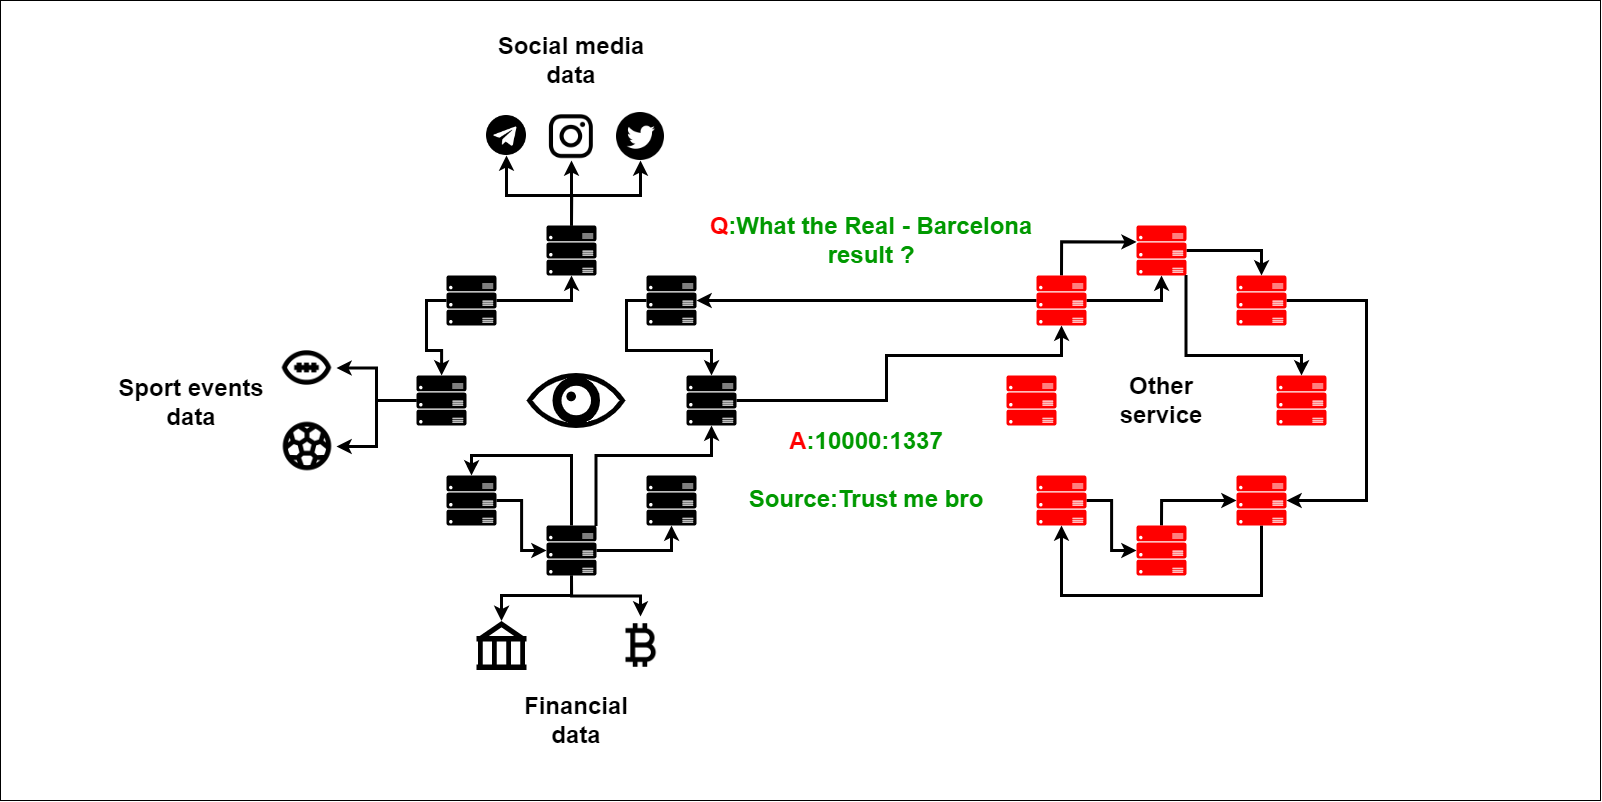

The diagram above was exported from draw.io. Its source (the exported page's mxGraphModel, read from the mxfile embedded in the PNG):
<mxGraphModel dx="3134" dy="2309" grid="1" gridSize="10" guides="1" tooltips="1" connect="1" arrows="1" fold="1" page="1" pageScale="1" pageWidth="827" pageHeight="1169" math="0" shadow="0">
  <root>
    <mxCell id="0" />
    <mxCell id="1" parent="0" />
    <mxCell id="4WBxTAtxPKznOMKVQouM-2" value="" style="sketch=0;aspect=fixed;pointerEvents=1;shadow=0;dashed=0;html=1;strokeColor=none;labelPosition=center;verticalLabelPosition=bottom;verticalAlign=top;align=center;fillColor=#000000;shape=mxgraph.azure.server_rack" vertex="1" parent="1">
      <mxGeometry x="30" y="60" width="50" height="50" as="geometry" />
    </mxCell>
    <mxCell id="4WBxTAtxPKznOMKVQouM-63" style="edgeStyle=orthogonalEdgeStyle;rounded=0;orthogonalLoop=1;jettySize=auto;html=1;exitX=1;exitY=0.5;exitDx=0;exitDy=0;exitPerimeter=0;fontSize=24;fontColor=#009900;strokeWidth=3;" edge="1" parent="1" source="4WBxTAtxPKznOMKVQouM-3" target="4WBxTAtxPKznOMKVQouM-4">
      <mxGeometry relative="1" as="geometry" />
    </mxCell>
    <mxCell id="4WBxTAtxPKznOMKVQouM-3" value="" style="sketch=0;aspect=fixed;pointerEvents=1;shadow=0;dashed=0;html=1;strokeColor=none;labelPosition=center;verticalLabelPosition=bottom;verticalAlign=top;align=center;fillColor=#000000;shape=mxgraph.azure.server_rack" vertex="1" parent="1">
      <mxGeometry x="60" y="160" width="50" height="50" as="geometry" />
    </mxCell>
    <mxCell id="4WBxTAtxPKznOMKVQouM-28" style="edgeStyle=orthogonalEdgeStyle;rounded=0;orthogonalLoop=1;jettySize=auto;html=1;exitX=0.5;exitY=1;exitDx=0;exitDy=0;exitPerimeter=0;entryX=0.5;entryY=0;entryDx=0;entryDy=0;entryPerimeter=0;fontSize=24;strokeWidth=3;" edge="1" parent="1" source="4WBxTAtxPKznOMKVQouM-4" target="4WBxTAtxPKznOMKVQouM-26">
      <mxGeometry relative="1" as="geometry">
        <Array as="points">
          <mxPoint x="185" y="280" />
          <mxPoint x="115" y="280" />
        </Array>
      </mxGeometry>
    </mxCell>
    <mxCell id="4WBxTAtxPKznOMKVQouM-29" style="edgeStyle=orthogonalEdgeStyle;rounded=0;orthogonalLoop=1;jettySize=auto;html=1;exitX=0.5;exitY=1;exitDx=0;exitDy=0;exitPerimeter=0;entryX=0.5;entryY=0;entryDx=0;entryDy=0;fontSize=24;strokeWidth=3;" edge="1" parent="1" source="4WBxTAtxPKznOMKVQouM-4" target="4WBxTAtxPKznOMKVQouM-27">
      <mxGeometry relative="1" as="geometry" />
    </mxCell>
    <mxCell id="4WBxTAtxPKznOMKVQouM-64" style="edgeStyle=orthogonalEdgeStyle;rounded=0;orthogonalLoop=1;jettySize=auto;html=1;exitX=0.5;exitY=0;exitDx=0;exitDy=0;exitPerimeter=0;entryX=0.5;entryY=0;entryDx=0;entryDy=0;entryPerimeter=0;fontSize=24;fontColor=#009900;strokeWidth=3;" edge="1" parent="1" source="4WBxTAtxPKznOMKVQouM-4" target="4WBxTAtxPKznOMKVQouM-3">
      <mxGeometry relative="1" as="geometry" />
    </mxCell>
    <mxCell id="4WBxTAtxPKznOMKVQouM-65" style="edgeStyle=orthogonalEdgeStyle;rounded=0;orthogonalLoop=1;jettySize=auto;html=1;exitX=1;exitY=0.5;exitDx=0;exitDy=0;exitPerimeter=0;entryX=0.5;entryY=1;entryDx=0;entryDy=0;entryPerimeter=0;fontSize=24;fontColor=#009900;strokeWidth=3;" edge="1" parent="1" source="4WBxTAtxPKznOMKVQouM-4" target="4WBxTAtxPKznOMKVQouM-5">
      <mxGeometry relative="1" as="geometry" />
    </mxCell>
    <mxCell id="4WBxTAtxPKznOMKVQouM-66" style="edgeStyle=orthogonalEdgeStyle;rounded=0;orthogonalLoop=1;jettySize=auto;html=1;exitX=0.99;exitY=0.01;exitDx=0;exitDy=0;exitPerimeter=0;entryX=0.5;entryY=1;entryDx=0;entryDy=0;entryPerimeter=0;fontSize=24;fontColor=#009900;strokeWidth=3;" edge="1" parent="1" source="4WBxTAtxPKznOMKVQouM-4" target="4WBxTAtxPKznOMKVQouM-6">
      <mxGeometry relative="1" as="geometry">
        <Array as="points">
          <mxPoint x="210" y="140" />
          <mxPoint x="325" y="140" />
        </Array>
      </mxGeometry>
    </mxCell>
    <mxCell id="4WBxTAtxPKznOMKVQouM-4" value="" style="sketch=0;aspect=fixed;pointerEvents=1;shadow=0;dashed=0;html=1;strokeColor=none;labelPosition=center;verticalLabelPosition=bottom;verticalAlign=top;align=center;fillColor=#000000;shape=mxgraph.azure.server_rack" vertex="1" parent="1">
      <mxGeometry x="160" y="210" width="50" height="50" as="geometry" />
    </mxCell>
    <mxCell id="4WBxTAtxPKznOMKVQouM-5" value="" style="sketch=0;aspect=fixed;pointerEvents=1;shadow=0;dashed=0;html=1;strokeColor=none;labelPosition=center;verticalLabelPosition=bottom;verticalAlign=top;align=center;fillColor=#000000;shape=mxgraph.azure.server_rack" vertex="1" parent="1">
      <mxGeometry x="260" y="160" width="50" height="50" as="geometry" />
    </mxCell>
    <mxCell id="4WBxTAtxPKznOMKVQouM-60" style="edgeStyle=orthogonalEdgeStyle;rounded=0;orthogonalLoop=1;jettySize=auto;html=1;exitX=1;exitY=0.5;exitDx=0;exitDy=0;exitPerimeter=0;entryX=0.5;entryY=1;entryDx=0;entryDy=0;entryPerimeter=0;fontSize=24;fontColor=#009900;strokeWidth=3;" edge="1" parent="1" source="4WBxTAtxPKznOMKVQouM-6" target="4WBxTAtxPKznOMKVQouM-50">
      <mxGeometry relative="1" as="geometry">
        <Array as="points">
          <mxPoint x="500" y="85" />
          <mxPoint x="500" y="40" />
          <mxPoint x="675" y="40" />
        </Array>
      </mxGeometry>
    </mxCell>
    <mxCell id="4WBxTAtxPKznOMKVQouM-6" value="" style="sketch=0;aspect=fixed;pointerEvents=1;shadow=0;dashed=0;html=1;strokeColor=none;labelPosition=center;verticalLabelPosition=bottom;verticalAlign=top;align=center;fillColor=#000000;shape=mxgraph.azure.server_rack" vertex="1" parent="1">
      <mxGeometry x="300" y="60" width="50" height="50" as="geometry" />
    </mxCell>
    <mxCell id="4WBxTAtxPKznOMKVQouM-23" style="edgeStyle=orthogonalEdgeStyle;rounded=0;orthogonalLoop=1;jettySize=auto;html=1;exitX=0;exitY=0.5;exitDx=0;exitDy=0;exitPerimeter=0;entryX=1;entryY=0.5;entryDx=0;entryDy=0;fontSize=24;strokeWidth=3;" edge="1" parent="1" source="4WBxTAtxPKznOMKVQouM-2" target="4WBxTAtxPKznOMKVQouM-20">
      <mxGeometry relative="1" as="geometry" />
    </mxCell>
    <mxCell id="4WBxTAtxPKznOMKVQouM-24" style="edgeStyle=orthogonalEdgeStyle;rounded=0;orthogonalLoop=1;jettySize=auto;html=1;exitX=0;exitY=0.5;exitDx=0;exitDy=0;exitPerimeter=0;fontSize=24;strokeWidth=3;" edge="1" parent="1" source="4WBxTAtxPKznOMKVQouM-2" target="4WBxTAtxPKznOMKVQouM-22">
      <mxGeometry relative="1" as="geometry" />
    </mxCell>
    <mxCell id="4WBxTAtxPKznOMKVQouM-61" style="edgeStyle=orthogonalEdgeStyle;rounded=0;orthogonalLoop=1;jettySize=auto;html=1;exitX=1;exitY=0.5;exitDx=0;exitDy=0;exitPerimeter=0;entryX=0.5;entryY=1;entryDx=0;entryDy=0;entryPerimeter=0;fontSize=24;fontColor=#009900;strokeWidth=3;" edge="1" parent="1" source="4WBxTAtxPKznOMKVQouM-7" target="4WBxTAtxPKznOMKVQouM-9">
      <mxGeometry relative="1" as="geometry" />
    </mxCell>
    <mxCell id="4WBxTAtxPKznOMKVQouM-62" style="edgeStyle=orthogonalEdgeStyle;rounded=0;orthogonalLoop=1;jettySize=auto;html=1;exitX=0;exitY=0.5;exitDx=0;exitDy=0;exitPerimeter=0;fontSize=24;fontColor=#009900;strokeWidth=3;" edge="1" parent="1" source="4WBxTAtxPKznOMKVQouM-7" target="4WBxTAtxPKznOMKVQouM-2">
      <mxGeometry relative="1" as="geometry" />
    </mxCell>
    <mxCell id="4WBxTAtxPKznOMKVQouM-7" value="" style="sketch=0;aspect=fixed;pointerEvents=1;shadow=0;dashed=0;html=1;strokeColor=none;labelPosition=center;verticalLabelPosition=bottom;verticalAlign=top;align=center;fillColor=#000000;shape=mxgraph.azure.server_rack" vertex="1" parent="1">
      <mxGeometry x="60" y="-40" width="50" height="50" as="geometry" />
    </mxCell>
    <mxCell id="4WBxTAtxPKznOMKVQouM-67" style="edgeStyle=orthogonalEdgeStyle;rounded=0;orthogonalLoop=1;jettySize=auto;html=1;exitX=0;exitY=0.5;exitDx=0;exitDy=0;exitPerimeter=0;entryX=0.5;entryY=0;entryDx=0;entryDy=0;entryPerimeter=0;fontSize=24;fontColor=#009900;strokeWidth=3;" edge="1" parent="1" source="4WBxTAtxPKznOMKVQouM-8" target="4WBxTAtxPKznOMKVQouM-6">
      <mxGeometry relative="1" as="geometry" />
    </mxCell>
    <mxCell id="4WBxTAtxPKznOMKVQouM-8" value="" style="sketch=0;aspect=fixed;pointerEvents=1;shadow=0;dashed=0;html=1;strokeColor=none;labelPosition=center;verticalLabelPosition=bottom;verticalAlign=top;align=center;fillColor=#000000;shape=mxgraph.azure.server_rack" vertex="1" parent="1">
      <mxGeometry x="260" y="-40" width="50" height="50" as="geometry" />
    </mxCell>
    <mxCell id="4WBxTAtxPKznOMKVQouM-17" style="edgeStyle=orthogonalEdgeStyle;rounded=0;orthogonalLoop=1;jettySize=auto;html=1;exitX=0.5;exitY=0;exitDx=0;exitDy=0;exitPerimeter=0;entryX=0.5;entryY=1;entryDx=0;entryDy=0;fontSize=24;strokeWidth=3;" edge="1" parent="1" source="4WBxTAtxPKznOMKVQouM-9" target="4WBxTAtxPKznOMKVQouM-11">
      <mxGeometry relative="1" as="geometry">
        <Array as="points">
          <mxPoint x="185" y="-120" />
          <mxPoint x="120" y="-120" />
        </Array>
      </mxGeometry>
    </mxCell>
    <mxCell id="4WBxTAtxPKznOMKVQouM-18" style="edgeStyle=orthogonalEdgeStyle;rounded=0;orthogonalLoop=1;jettySize=auto;html=1;exitX=0.5;exitY=0;exitDx=0;exitDy=0;exitPerimeter=0;fontSize=24;strokeWidth=3;" edge="1" parent="1" source="4WBxTAtxPKznOMKVQouM-9" target="4WBxTAtxPKznOMKVQouM-14">
      <mxGeometry relative="1" as="geometry" />
    </mxCell>
    <mxCell id="4WBxTAtxPKznOMKVQouM-19" style="edgeStyle=orthogonalEdgeStyle;rounded=0;orthogonalLoop=1;jettySize=auto;html=1;exitX=0.5;exitY=0;exitDx=0;exitDy=0;exitPerimeter=0;entryX=0.5;entryY=1;entryDx=0;entryDy=0;fontSize=24;strokeWidth=3;" edge="1" parent="1" source="4WBxTAtxPKznOMKVQouM-9" target="4WBxTAtxPKznOMKVQouM-15">
      <mxGeometry relative="1" as="geometry">
        <Array as="points">
          <mxPoint x="185" y="-120" />
          <mxPoint x="254" y="-120" />
        </Array>
      </mxGeometry>
    </mxCell>
    <mxCell id="4WBxTAtxPKznOMKVQouM-9" value="" style="sketch=0;aspect=fixed;pointerEvents=1;shadow=0;dashed=0;html=1;strokeColor=none;labelPosition=center;verticalLabelPosition=bottom;verticalAlign=top;align=center;fillColor=#000000;shape=mxgraph.azure.server_rack" vertex="1" parent="1">
      <mxGeometry x="160" y="-90" width="50" height="50" as="geometry" />
    </mxCell>
    <mxCell id="4WBxTAtxPKznOMKVQouM-10" value="" style="shape=mxgraph.signs.healthcare.eye;html=1;pointerEvents=1;fillColor=#000000;strokeColor=none;verticalLabelPosition=bottom;verticalAlign=top;align=center;" vertex="1" parent="1">
      <mxGeometry x="140" y="57.5" width="99" height="55" as="geometry" />
    </mxCell>
    <mxCell id="4WBxTAtxPKznOMKVQouM-11" value="" style="shape=image;html=1;verticalAlign=top;verticalLabelPosition=bottom;labelBackgroundColor=#ffffff;imageAspect=0;aspect=fixed;image=https://cdn2.iconfinder.com/data/icons/social-media-2421/512/Telegram-128.png;fillColor=#000000;" vertex="1" parent="1">
      <mxGeometry x="100" y="-200" width="40" height="40" as="geometry" />
    </mxCell>
    <mxCell id="4WBxTAtxPKznOMKVQouM-14" value="" style="shape=image;html=1;verticalAlign=top;verticalLabelPosition=bottom;labelBackgroundColor=#ffffff;imageAspect=0;aspect=fixed;image=https://cdn4.iconfinder.com/data/icons/picons-social/57/38-instagram-2-128.png;fillColor=#000000;" vertex="1" parent="1">
      <mxGeometry x="160" y="-205" width="50" height="50" as="geometry" />
    </mxCell>
    <mxCell id="4WBxTAtxPKznOMKVQouM-15" value="" style="shape=image;html=1;verticalAlign=top;verticalLabelPosition=bottom;labelBackgroundColor=#ffffff;imageAspect=0;aspect=fixed;image=https://cdn3.iconfinder.com/data/icons/social-media-black-white-2/512/BW_Twitter_2_glyph_svg-128.png;fillColor=#000000;" vertex="1" parent="1">
      <mxGeometry x="230" y="-203" width="48" height="48" as="geometry" />
    </mxCell>
    <mxCell id="4WBxTAtxPKznOMKVQouM-16" value="&lt;b&gt;&lt;font style=&quot;font-size: 24px;&quot;&gt;Social media data&lt;/font&gt;&lt;/b&gt;" style="text;html=1;strokeColor=none;fillColor=none;align=center;verticalAlign=middle;whiteSpace=wrap;rounded=0;" vertex="1" parent="1">
      <mxGeometry x="110" y="-270" width="150" height="30" as="geometry" />
    </mxCell>
    <mxCell id="4WBxTAtxPKznOMKVQouM-20" value="" style="shape=image;html=1;verticalAlign=top;verticalLabelPosition=bottom;labelBackgroundColor=#ffffff;imageAspect=0;aspect=fixed;image=https://cdn4.iconfinder.com/data/icons/sports-outline-24-px/24/rugby_football_game_american_sport-128.png;fontSize=24;fillColor=#000000;" vertex="1" parent="1">
      <mxGeometry x="-109" y="23" width="59" height="59" as="geometry" />
    </mxCell>
    <mxCell id="4WBxTAtxPKznOMKVQouM-22" value="" style="shape=image;html=1;verticalAlign=top;verticalLabelPosition=bottom;labelBackgroundColor=#ffffff;imageAspect=0;aspect=fixed;image=https://cdn4.iconfinder.com/data/icons/sports-outline-24-px/24/Ball_football_sport_soccer_game_1-128.png;fontSize=24;fillColor=#000000;" vertex="1" parent="1">
      <mxGeometry x="-108" y="102" width="58" height="58" as="geometry" />
    </mxCell>
    <mxCell id="4WBxTAtxPKznOMKVQouM-25" value="&lt;b&gt;&lt;font style=&quot;font-size: 24px;&quot;&gt;Sport events data&lt;/font&gt;&lt;/b&gt;" style="text;html=1;strokeColor=none;fillColor=none;align=center;verticalAlign=middle;whiteSpace=wrap;rounded=0;" vertex="1" parent="1">
      <mxGeometry x="-270" y="72" width="150" height="30" as="geometry" />
    </mxCell>
    <mxCell id="4WBxTAtxPKznOMKVQouM-26" value="" style="shape=mxgraph.signs.travel.bank;html=1;pointerEvents=1;fillColor=#000000;strokeColor=none;verticalLabelPosition=bottom;verticalAlign=top;align=center;fontSize=24;" vertex="1" parent="1">
      <mxGeometry x="90" y="305.5" width="50" height="49" as="geometry" />
    </mxCell>
    <mxCell id="4WBxTAtxPKznOMKVQouM-27" value="" style="shape=image;html=1;verticalAlign=top;verticalLabelPosition=bottom;labelBackgroundColor=#ffffff;imageAspect=0;aspect=fixed;image=https://cdn2.iconfinder.com/data/icons/boxicons-regular-vol-1/24/bx-bitcoin-128.png;fontSize=24;fillColor=#000000;" vertex="1" parent="1">
      <mxGeometry x="225" y="301" width="58" height="58" as="geometry" />
    </mxCell>
    <mxCell id="4WBxTAtxPKznOMKVQouM-30" value="&lt;b&gt;&lt;font style=&quot;font-size: 24px;&quot;&gt;Financial data&lt;/font&gt;&lt;/b&gt;" style="text;html=1;strokeColor=none;fillColor=none;align=center;verticalAlign=middle;whiteSpace=wrap;rounded=0;" vertex="1" parent="1">
      <mxGeometry x="114.5" y="390" width="150" height="30" as="geometry" />
    </mxCell>
    <mxCell id="4WBxTAtxPKznOMKVQouM-31" value="" style="rounded=0;whiteSpace=wrap;html=1;fontSize=24;fillColor=none;" vertex="1" parent="1">
      <mxGeometry x="-386" y="-315" width="1600" height="800" as="geometry" />
    </mxCell>
    <mxCell id="4WBxTAtxPKznOMKVQouM-45" value="" style="sketch=0;aspect=fixed;pointerEvents=1;shadow=0;dashed=0;html=1;strokeColor=none;labelPosition=center;verticalLabelPosition=bottom;verticalAlign=top;align=center;fillColor=#FF0000;shape=mxgraph.azure.server_rack" vertex="1" parent="1">
      <mxGeometry x="620" y="60" width="50" height="50" as="geometry" />
    </mxCell>
    <mxCell id="4WBxTAtxPKznOMKVQouM-85" style="edgeStyle=orthogonalEdgeStyle;rounded=0;orthogonalLoop=1;jettySize=auto;html=1;exitX=1;exitY=0.5;exitDx=0;exitDy=0;exitPerimeter=0;entryX=0;entryY=0.5;entryDx=0;entryDy=0;entryPerimeter=0;fontSize=24;fontColor=#FF0000;strokeWidth=3;" edge="1" parent="1" source="4WBxTAtxPKznOMKVQouM-46" target="4WBxTAtxPKznOMKVQouM-47">
      <mxGeometry relative="1" as="geometry" />
    </mxCell>
    <mxCell id="4WBxTAtxPKznOMKVQouM-46" value="" style="sketch=0;aspect=fixed;pointerEvents=1;shadow=0;dashed=0;html=1;strokeColor=none;labelPosition=center;verticalLabelPosition=bottom;verticalAlign=top;align=center;fillColor=#FF0000;shape=mxgraph.azure.server_rack" vertex="1" parent="1">
      <mxGeometry x="650" y="160" width="50" height="50" as="geometry" />
    </mxCell>
    <mxCell id="4WBxTAtxPKznOMKVQouM-84" style="edgeStyle=orthogonalEdgeStyle;rounded=0;orthogonalLoop=1;jettySize=auto;html=1;exitX=0.5;exitY=0;exitDx=0;exitDy=0;exitPerimeter=0;entryX=0;entryY=0.5;entryDx=0;entryDy=0;entryPerimeter=0;fontSize=24;fontColor=#FF0000;strokeWidth=3;" edge="1" parent="1" source="4WBxTAtxPKznOMKVQouM-47" target="4WBxTAtxPKznOMKVQouM-48">
      <mxGeometry relative="1" as="geometry" />
    </mxCell>
    <mxCell id="4WBxTAtxPKznOMKVQouM-47" value="" style="sketch=0;aspect=fixed;pointerEvents=1;shadow=0;dashed=0;html=1;strokeColor=none;labelPosition=center;verticalLabelPosition=bottom;verticalAlign=top;align=center;fillColor=#FF0000;shape=mxgraph.azure.server_rack" vertex="1" parent="1">
      <mxGeometry x="750" y="210" width="50" height="50" as="geometry" />
    </mxCell>
    <mxCell id="4WBxTAtxPKznOMKVQouM-86" style="edgeStyle=orthogonalEdgeStyle;rounded=0;orthogonalLoop=1;jettySize=auto;html=1;exitX=0.5;exitY=1;exitDx=0;exitDy=0;exitPerimeter=0;entryX=0.5;entryY=1;entryDx=0;entryDy=0;entryPerimeter=0;fontSize=24;fontColor=#FF0000;strokeWidth=3;" edge="1" parent="1" source="4WBxTAtxPKznOMKVQouM-48" target="4WBxTAtxPKznOMKVQouM-46">
      <mxGeometry relative="1" as="geometry">
        <Array as="points">
          <mxPoint x="875" y="280" />
          <mxPoint x="675" y="280" />
        </Array>
      </mxGeometry>
    </mxCell>
    <mxCell id="4WBxTAtxPKznOMKVQouM-48" value="" style="sketch=0;aspect=fixed;pointerEvents=1;shadow=0;dashed=0;html=1;strokeColor=none;labelPosition=center;verticalLabelPosition=bottom;verticalAlign=top;align=center;fillColor=#FF0000;shape=mxgraph.azure.server_rack" vertex="1" parent="1">
      <mxGeometry x="850" y="160" width="50" height="50" as="geometry" />
    </mxCell>
    <mxCell id="4WBxTAtxPKznOMKVQouM-49" value="" style="sketch=0;aspect=fixed;pointerEvents=1;shadow=0;dashed=0;html=1;strokeColor=none;labelPosition=center;verticalLabelPosition=bottom;verticalAlign=top;align=center;fillColor=#FF0000;shape=mxgraph.azure.server_rack" vertex="1" parent="1">
      <mxGeometry x="890" y="60" width="50" height="50" as="geometry" />
    </mxCell>
    <mxCell id="4WBxTAtxPKznOMKVQouM-59" style="edgeStyle=orthogonalEdgeStyle;rounded=0;orthogonalLoop=1;jettySize=auto;html=1;exitX=0;exitY=0.5;exitDx=0;exitDy=0;exitPerimeter=0;entryX=1;entryY=0.5;entryDx=0;entryDy=0;entryPerimeter=0;fontSize=24;fontColor=#009900;strokeWidth=3;" edge="1" parent="1" source="4WBxTAtxPKznOMKVQouM-50" target="4WBxTAtxPKznOMKVQouM-8">
      <mxGeometry relative="1" as="geometry" />
    </mxCell>
    <mxCell id="4WBxTAtxPKznOMKVQouM-79" style="edgeStyle=orthogonalEdgeStyle;rounded=0;orthogonalLoop=1;jettySize=auto;html=1;exitX=1;exitY=0.5;exitDx=0;exitDy=0;exitPerimeter=0;entryX=0.5;entryY=1;entryDx=0;entryDy=0;entryPerimeter=0;fontSize=24;fontColor=#FF0000;strokeWidth=3;" edge="1" parent="1" source="4WBxTAtxPKznOMKVQouM-50" target="4WBxTAtxPKznOMKVQouM-52">
      <mxGeometry relative="1" as="geometry" />
    </mxCell>
    <mxCell id="4WBxTAtxPKznOMKVQouM-80" style="edgeStyle=orthogonalEdgeStyle;rounded=0;orthogonalLoop=1;jettySize=auto;html=1;exitX=0.5;exitY=0;exitDx=0;exitDy=0;exitPerimeter=0;entryX=0.002;entryY=0.328;entryDx=0;entryDy=0;entryPerimeter=0;fontSize=24;fontColor=#FF0000;strokeWidth=3;" edge="1" parent="1" source="4WBxTAtxPKznOMKVQouM-50" target="4WBxTAtxPKznOMKVQouM-52">
      <mxGeometry relative="1" as="geometry" />
    </mxCell>
    <mxCell id="4WBxTAtxPKznOMKVQouM-50" value="" style="sketch=0;aspect=fixed;pointerEvents=1;shadow=0;dashed=0;html=1;strokeColor=none;labelPosition=center;verticalLabelPosition=bottom;verticalAlign=top;align=center;fillColor=#FF0000;shape=mxgraph.azure.server_rack" vertex="1" parent="1">
      <mxGeometry x="650" y="-40" width="50" height="50" as="geometry" />
    </mxCell>
    <mxCell id="4WBxTAtxPKznOMKVQouM-83" style="edgeStyle=orthogonalEdgeStyle;rounded=0;orthogonalLoop=1;jettySize=auto;html=1;exitX=1;exitY=0.5;exitDx=0;exitDy=0;exitPerimeter=0;entryX=1;entryY=0.5;entryDx=0;entryDy=0;entryPerimeter=0;fontSize=24;fontColor=#FF0000;strokeWidth=3;" edge="1" parent="1" source="4WBxTAtxPKznOMKVQouM-51" target="4WBxTAtxPKznOMKVQouM-48">
      <mxGeometry relative="1" as="geometry">
        <Array as="points">
          <mxPoint x="980" y="-15" />
          <mxPoint x="980" y="185" />
        </Array>
      </mxGeometry>
    </mxCell>
    <mxCell id="4WBxTAtxPKznOMKVQouM-51" value="" style="sketch=0;aspect=fixed;pointerEvents=1;shadow=0;dashed=0;html=1;strokeColor=none;labelPosition=center;verticalLabelPosition=bottom;verticalAlign=top;align=center;fillColor=#FF0000;shape=mxgraph.azure.server_rack" vertex="1" parent="1">
      <mxGeometry x="850" y="-40" width="50" height="50" as="geometry" />
    </mxCell>
    <mxCell id="4WBxTAtxPKznOMKVQouM-81" style="edgeStyle=orthogonalEdgeStyle;rounded=0;orthogonalLoop=1;jettySize=auto;html=1;exitX=1;exitY=0.5;exitDx=0;exitDy=0;exitPerimeter=0;entryX=0.5;entryY=0;entryDx=0;entryDy=0;entryPerimeter=0;fontSize=24;fontColor=#FF0000;strokeWidth=3;" edge="1" parent="1" source="4WBxTAtxPKznOMKVQouM-52" target="4WBxTAtxPKznOMKVQouM-51">
      <mxGeometry relative="1" as="geometry" />
    </mxCell>
    <mxCell id="4WBxTAtxPKznOMKVQouM-82" style="edgeStyle=orthogonalEdgeStyle;rounded=0;orthogonalLoop=1;jettySize=auto;html=1;exitX=0.99;exitY=0.99;exitDx=0;exitDy=0;exitPerimeter=0;entryX=0.5;entryY=0;entryDx=0;entryDy=0;entryPerimeter=0;fontSize=24;fontColor=#FF0000;strokeWidth=3;" edge="1" parent="1" source="4WBxTAtxPKznOMKVQouM-52" target="4WBxTAtxPKznOMKVQouM-49">
      <mxGeometry relative="1" as="geometry">
        <Array as="points">
          <mxPoint x="800" y="40" />
          <mxPoint x="915" y="40" />
        </Array>
      </mxGeometry>
    </mxCell>
    <mxCell id="4WBxTAtxPKznOMKVQouM-52" value="" style="sketch=0;aspect=fixed;pointerEvents=1;shadow=0;dashed=0;html=1;strokeColor=none;labelPosition=center;verticalLabelPosition=bottom;verticalAlign=top;align=center;fillColor=#FF0000;shape=mxgraph.azure.server_rack" vertex="1" parent="1">
      <mxGeometry x="750" y="-90" width="50" height="50" as="geometry" />
    </mxCell>
    <mxCell id="4WBxTAtxPKznOMKVQouM-53" value="&lt;span style=&quot;font-size: 24px;&quot;&gt;&lt;b&gt;Other service&lt;/b&gt;&lt;/span&gt;" style="text;html=1;strokeColor=none;fillColor=none;align=center;verticalAlign=middle;whiteSpace=wrap;rounded=0;" vertex="1" parent="1">
      <mxGeometry x="700" y="70" width="150" height="30" as="geometry" />
    </mxCell>
    <mxCell id="4WBxTAtxPKznOMKVQouM-57" value="&lt;b&gt;&lt;font color=&quot;#ff0000&quot; style=&quot;font-size: 24px;&quot;&gt;Q&lt;/font&gt;&lt;font color=&quot;#009900&quot; style=&quot;font-size: 24px;&quot;&gt;:What the Real - Barcelona result ?&lt;/font&gt;&lt;/b&gt;" style="text;html=1;strokeColor=none;fillColor=none;align=center;verticalAlign=middle;whiteSpace=wrap;rounded=0;" vertex="1" parent="1">
      <mxGeometry x="300" y="-90" width="370" height="30" as="geometry" />
    </mxCell>
    <mxCell id="4WBxTAtxPKznOMKVQouM-68" value="&lt;b&gt;&lt;font color=&quot;#ff0000&quot; style=&quot;font-size: 24px;&quot;&gt;A&lt;/font&gt;&lt;font color=&quot;#009900&quot; style=&quot;font-size: 24px;&quot;&gt;:10000:1337&lt;br&gt;&lt;br&gt;Source:Trust me bro&lt;br&gt;&lt;/font&gt;&lt;/b&gt;" style="text;html=1;strokeColor=none;fillColor=none;align=center;verticalAlign=middle;whiteSpace=wrap;rounded=0;" vertex="1" parent="1">
      <mxGeometry x="360" y="140" width="240" height="30" as="geometry" />
    </mxCell>
  </root>
</mxGraphModel>